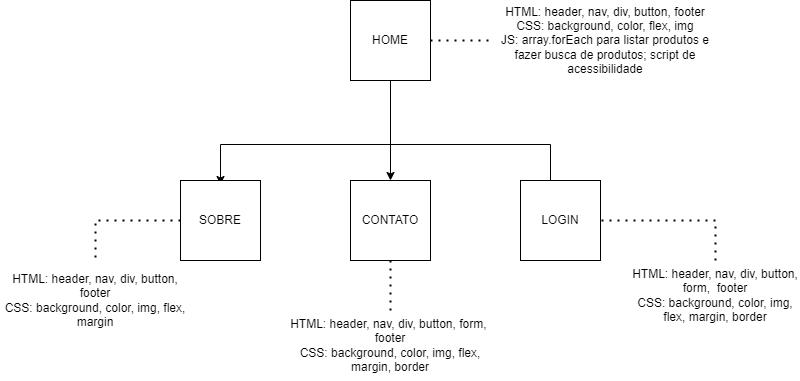

The diagram above was exported from draw.io. Its source (the exported page's mxGraphModel, read from the mxfile embedded in the PNG):
<mxGraphModel dx="2074" dy="738" grid="1" gridSize="10" guides="1" tooltips="1" connect="1" arrows="1" fold="1" page="1" pageScale="1" pageWidth="850" pageHeight="1100" math="0" shadow="0">
  <root>
    <mxCell id="0" />
    <mxCell id="1" parent="0" />
    <mxCell id="nxw-yRaq5ZzcP2rATH0o-4" value="" style="edgeStyle=orthogonalEdgeStyle;rounded=0;orthogonalLoop=1;jettySize=auto;html=1;" parent="1" edge="1">
      <mxGeometry relative="1" as="geometry">
        <mxPoint x="400" y="254" as="sourcePoint" />
        <mxPoint x="230" y="354" as="targetPoint" />
        <Array as="points">
          <mxPoint x="400" y="314" />
          <mxPoint x="230" y="314" />
        </Array>
      </mxGeometry>
    </mxCell>
    <mxCell id="nxw-yRaq5ZzcP2rATH0o-6" value="" style="edgeStyle=orthogonalEdgeStyle;rounded=0;orthogonalLoop=1;jettySize=auto;html=1;" parent="1" source="nxw-yRaq5ZzcP2rATH0o-1" target="nxw-yRaq5ZzcP2rATH0o-5" edge="1">
      <mxGeometry relative="1" as="geometry" />
    </mxCell>
    <mxCell id="nxw-yRaq5ZzcP2rATH0o-8" value="" style="edgeStyle=orthogonalEdgeStyle;rounded=0;orthogonalLoop=1;jettySize=auto;html=1;" parent="1" edge="1">
      <mxGeometry relative="1" as="geometry">
        <mxPoint x="400" y="254" as="sourcePoint" />
        <mxPoint x="560" y="384" as="targetPoint" />
        <Array as="points">
          <mxPoint x="400" y="314" />
          <mxPoint x="560" y="314" />
        </Array>
      </mxGeometry>
    </mxCell>
    <mxCell id="nxw-yRaq5ZzcP2rATH0o-1" value="HOME" style="whiteSpace=wrap;html=1;aspect=fixed;" parent="1" vertex="1">
      <mxGeometry x="360" y="170" width="80" height="80" as="geometry" />
    </mxCell>
    <mxCell id="nxw-yRaq5ZzcP2rATH0o-2" value="SOBRE" style="whiteSpace=wrap;html=1;aspect=fixed;" parent="1" vertex="1">
      <mxGeometry x="190" y="350" width="80" height="80" as="geometry" />
    </mxCell>
    <mxCell id="nxw-yRaq5ZzcP2rATH0o-5" value="CONTATO" style="whiteSpace=wrap;html=1;aspect=fixed;" parent="1" vertex="1">
      <mxGeometry x="360" y="350" width="80" height="80" as="geometry" />
    </mxCell>
    <mxCell id="nxw-yRaq5ZzcP2rATH0o-7" value="LOGIN" style="whiteSpace=wrap;html=1;aspect=fixed;" parent="1" vertex="1">
      <mxGeometry x="530" y="350" width="80" height="80" as="geometry" />
    </mxCell>
    <mxCell id="nxw-yRaq5ZzcP2rATH0o-9" value="&lt;div&gt;HTML: header, nav, div, button, footer&lt;br&gt;CSS: background, color, flex, img&lt;br&gt;JS: array.forEach para listar produtos e fazer busca de produtos; script de acessibilidade&lt;/div&gt;" style="text;html=1;align=center;verticalAlign=middle;whiteSpace=wrap;rounded=0;" parent="1" vertex="1">
      <mxGeometry x="500" y="175" width="230" height="70" as="geometry" />
    </mxCell>
    <mxCell id="nxw-yRaq5ZzcP2rATH0o-12" value="" style="endArrow=none;dashed=1;html=1;dashPattern=1 3;strokeWidth=2;rounded=0;exitX=1;exitY=0.5;exitDx=0;exitDy=0;entryX=0;entryY=0.5;entryDx=0;entryDy=0;" parent="1" source="nxw-yRaq5ZzcP2rATH0o-1" target="nxw-yRaq5ZzcP2rATH0o-9" edge="1">
      <mxGeometry width="50" height="50" relative="1" as="geometry">
        <mxPoint x="510" y="250" as="sourcePoint" />
        <mxPoint x="560" y="200" as="targetPoint" />
      </mxGeometry>
    </mxCell>
    <mxCell id="nxw-yRaq5ZzcP2rATH0o-13" value="HTML: header, nav, div, button, footer&lt;div&gt;CSS: background, color, img, flex, margin&lt;/div&gt;" style="text;html=1;align=center;verticalAlign=middle;whiteSpace=wrap;rounded=0;" parent="1" vertex="1">
      <mxGeometry x="10" y="430" width="190" height="80" as="geometry" />
    </mxCell>
    <mxCell id="nxw-yRaq5ZzcP2rATH0o-14" value="" style="endArrow=none;dashed=1;html=1;dashPattern=1 3;strokeWidth=2;rounded=0;exitX=0;exitY=0.5;exitDx=0;exitDy=0;entryX=0.5;entryY=0;entryDx=0;entryDy=0;" parent="1" source="nxw-yRaq5ZzcP2rATH0o-2" target="nxw-yRaq5ZzcP2rATH0o-13" edge="1">
      <mxGeometry width="50" height="50" relative="1" as="geometry">
        <mxPoint x="400" y="310" as="sourcePoint" />
        <mxPoint x="280" y="470" as="targetPoint" />
        <Array as="points">
          <mxPoint x="105" y="390" />
        </Array>
      </mxGeometry>
    </mxCell>
    <mxCell id="nxw-yRaq5ZzcP2rATH0o-15" value="HTML: header, nav, div, button, form,&amp;nbsp; footer&lt;div&gt;CSS: background, color, img, flex, margin, border&lt;/div&gt;" style="text;html=1;align=center;verticalAlign=middle;whiteSpace=wrap;rounded=0;" parent="1" vertex="1">
      <mxGeometry x="295" y="480" width="210" height="70" as="geometry" />
    </mxCell>
    <mxCell id="nxw-yRaq5ZzcP2rATH0o-16" value="HTML: header, nav, div, button, form,&amp;nbsp; footer&lt;div&gt;CSS: background, color, img, flex, margin, border&lt;/div&gt;" style="text;html=1;align=center;verticalAlign=middle;whiteSpace=wrap;rounded=0;" parent="1" vertex="1">
      <mxGeometry x="640" y="430" width="170" height="70" as="geometry" />
    </mxCell>
    <mxCell id="nxw-yRaq5ZzcP2rATH0o-17" value="" style="endArrow=none;dashed=1;html=1;dashPattern=1 3;strokeWidth=2;rounded=0;entryX=0.5;entryY=1;entryDx=0;entryDy=0;exitX=0.5;exitY=0;exitDx=0;exitDy=0;" parent="1" source="nxw-yRaq5ZzcP2rATH0o-15" target="nxw-yRaq5ZzcP2rATH0o-5" edge="1">
      <mxGeometry width="50" height="50" relative="1" as="geometry">
        <mxPoint x="440" y="500" as="sourcePoint" />
        <mxPoint x="450" y="260" as="targetPoint" />
      </mxGeometry>
    </mxCell>
    <mxCell id="nxw-yRaq5ZzcP2rATH0o-20" value="" style="endArrow=none;dashed=1;html=1;dashPattern=1 3;strokeWidth=2;rounded=0;entryX=1;entryY=0.5;entryDx=0;entryDy=0;exitX=0.5;exitY=0;exitDx=0;exitDy=0;" parent="1" source="nxw-yRaq5ZzcP2rATH0o-16" target="nxw-yRaq5ZzcP2rATH0o-7" edge="1">
      <mxGeometry width="50" height="50" relative="1" as="geometry">
        <mxPoint x="400" y="310" as="sourcePoint" />
        <mxPoint x="450" y="260" as="targetPoint" />
        <Array as="points">
          <mxPoint x="725" y="390" />
        </Array>
      </mxGeometry>
    </mxCell>
  </root>
</mxGraphModel>